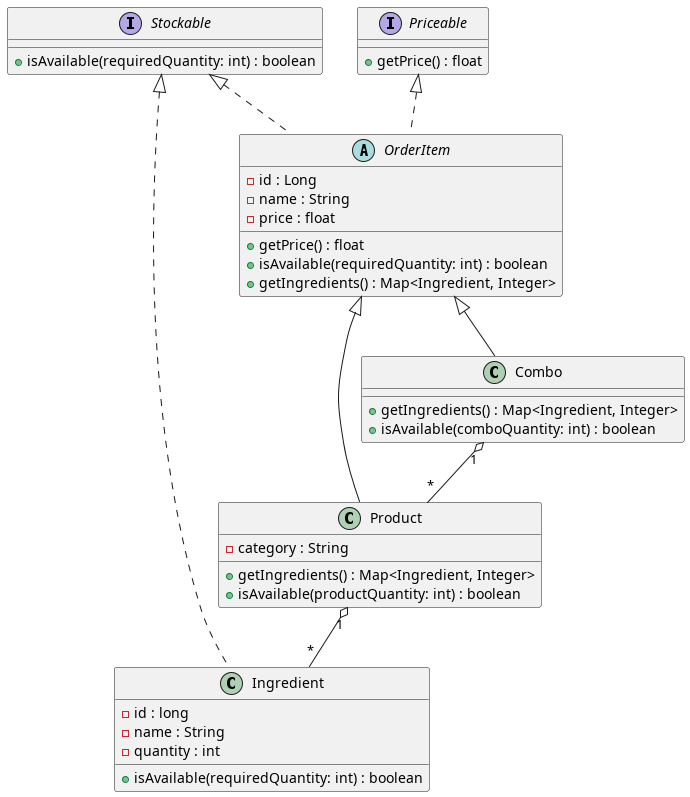

The diagram above was rendered by PlantUML. Its source (embedded in the PNG):
@startuml

interface Stockable {
    + isAvailable(requiredQuantity: int) : boolean
}

interface Priceable {
    + getPrice() : float
}

class Ingredient {
    - id : long
    - name : String
    - quantity : int
    + isAvailable(requiredQuantity: int) : boolean
}

Stockable <|.. Ingredient
Product "1" o-- "*" Ingredient

abstract class OrderItem {
    - id : Long
    - name : String
    - price : float
    + getPrice() : float
    + isAvailable(requiredQuantity: int) : boolean
    + getIngredients() : Map<Ingredient, Integer>
}

Stockable <|.. OrderItem
Priceable <|.. OrderItem

class Product extends OrderItem {
    - category : String
    + getIngredients() : Map<Ingredient, Integer>
    + isAvailable(productQuantity: int) : boolean
}

class Combo extends OrderItem {
    + getIngredients() : Map<Ingredient, Integer>
    + isAvailable(comboQuantity: int) : boolean
}

Combo "1" o-- "*" Product

@enduml